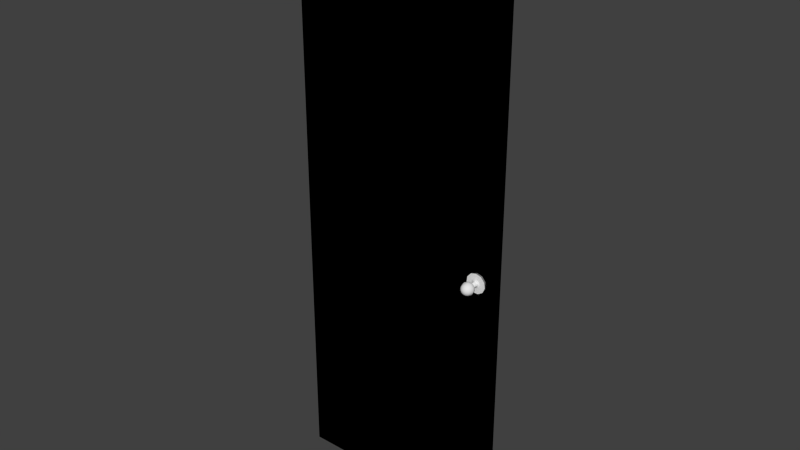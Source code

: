 # Source: Door.blend  (saved by Blender 2.66.1; exported with 4.5.12 LTS)
import bpy
from mathutils import Matrix  # noqa: F401  (used for matrix-valued properties, if any)

bpy.ops.wm.read_factory_settings(use_empty=True)
scene = bpy.context.scene
scene.name = 'Scene'

# ---- collections
col_collection_1 = bpy.data.collections.new('Collection 1'); scene.collection.children.link(col_collection_1)

# ---- materials (node trees are filled in below, after node groups)
mat_metal = bpy.data.materials.new('Metal')
mat_doorwood = bpy.data.materials.new('DoorWood')
mat_doorwood.alpha_threshold = 0.0
mat_doorwood.roughness = 0.5
mat_doorwood.line_color = (0.0, 0.0, 0.0, 1.0)

# ---- material node trees
mat_doorwood.use_nodes = True; mat_doorwood.node_tree.nodes.clear()
_N = mat_doorwood.node_tree.nodes; _L = mat_doorwood.node_tree.links
n0 = _N.new('ShaderNodeOutputMaterial'); n0.name = 'Material Output'; n0.location = (556, 140)
n0.width = 120
n1 = _N.new('ShaderNodeMapping'); n1.name = 'Mapping'; n1.location = (-407, 75)
n1.inputs[3].default_value = (5.0, 5.0, 5.0)
n2 = _N.new('ShaderNodeTexCoord'); n2.name = 'Texture Coordinate'; n2.location = (-707, -114)
n2.width = 150
n3 = _N.new('ShaderNodeGroup'); n3.name = 'Group'; n3.location = (316, 145)
n3.width = 120
n3.node_tree = None
n4 = _N.new('ShaderNodeRGB'); n4.name = 'RGB'; n4.location = (2, 265)
n4.outputs[0].default_value = (0.8191, 0.8191, 0.8191, 1.0)
_L.new(n2.outputs[2], n1.inputs[0])
n0.is_active_output = True

# ---- world
world_world = bpy.data.worlds.new('World'); scene.world = world_world
world_world.color = (0.05088, 0.05088, 0.05088)
world_world.use_sun_shadow = False
world_world.sun_shadow_jitter_overblur = 0.0
world_world.cycles.sampling_method = 'MANUAL'
world_world.cycles.sample_map_resolution = 256

# ---- meshes
me_plane = bpy.data.meshes.new('Plane')
me_plane.from_pydata([(4.657e-10, -0.006198, 0.03469), (0.01875, 0.0452, 0.02918), (1.863e-09, -0.01505, 0.008459), (4.657e-10, -0.006198, 0.01719), (1.863e-09, -0.02438, 0.008459), (1.397e-09, -0.00739, 0.009456), (1.863e-09, -0.02507, 0.005876), (1.863e-09, -0.02739, 0.01094), (7.451e-09, -0.06799, 0.008548), (0.0, -0.04885, 0.02233), (0.0, -0.03611, 0.01956), (3.725e-09, -0.0618, 0.01671), (0.01875, -0.006198, 0.02918), (3.725e-09, 0.1008, 0.01671), (0.004573, -0.01505, 0.007116), (0.009296, -0.006198, 0.01447), (0.004573, -0.02438, 0.007116), (0.005112, -0.00739, 0.007955), (0.003177, -0.02507, 0.004943), (0.005916, -0.02739, 0.009205), (0.004621, -0.06799, 0.007191), (0.01207, -0.04885, 0.01878), (0.01058, -0.03611, 0.01646), (0.009035, -0.0618, 0.01406), (0.03155, -0.006198, 0.01441), (0.0, 0.07511, 0.01956), (0.007694, -0.01505, 0.003514), (0.01564, -0.006198, 0.007143), (0.007694, -0.02438, 0.003514), (0.008601, -0.00739, 0.003928), (0.005345, -0.02507, 0.002441), (0.009953, -0.02739, 0.004546), (0.007776, -0.06799, 0.003551), (0.02031, -0.04885, 0.009274), (0.01779, -0.03611, 0.008126), (0.0152, -0.0618, 0.006943), (0.03434, -0.006198, -0.004937), (0.0, 0.08785, 0.02233), (0.008373, -0.01505, -0.001204), (0.01702, -0.006198, -0.002447), (0.008373, -0.02438, -0.001204), (0.00936, -0.00739, -0.001346), (0.005816, -0.02507, -0.0008362), (0.01083, -0.02739, -0.001557), (0.008461, -0.06799, -0.001217), (0.0221, -0.04885, -0.003177), (0.01936, -0.03611, -0.002784), (0.01654, -0.0618, -0.002378), (0.02622, -0.006198, -0.02272), (7.451e-09, 0.107, 0.008548), (0.006393, -0.01505, -0.005539), (0.013, -0.006198, -0.01126), (0.006393, -0.02438, -0.005539), (0.007146, -0.00739, -0.006192), (0.00444, -0.02507, -0.003848), (0.008269, -0.02739, -0.007166), (0.00646, -0.06799, -0.005598), (0.01687, -0.04885, -0.01462), (0.01478, -0.03611, -0.01281), (0.01263, -0.0618, -0.01094), (0.009773, -0.006198, -0.03328), (1.863e-09, 0.06639, 0.01094), (0.002383, -0.01505, -0.008116), (0.004844, -0.006198, -0.0165), (0.002383, -0.02438, -0.008116), (0.002664, -0.00739, -0.009073), (0.001655, -0.02507, -0.005638), (0.003083, -0.02739, -0.0105), (0.002408, -0.06799, -0.008202), (0.00629, -0.04885, -0.02142), (0.005511, -0.03611, -0.01877), (0.004708, -0.0618, -0.01604), (-0.009773, -0.006198, -0.03328), (1.863e-09, 0.06407, 0.005876), (-0.002383, -0.01505, -0.008116), (-0.004844, -0.006198, -0.0165), (-0.002383, -0.02438, -0.008116), (-0.002664, -0.00739, -0.009073), (-0.001655, -0.02507, -0.005638), (-0.003083, -0.02739, -0.0105), (-0.002408, -0.06799, -0.008202), (-0.00629, -0.04885, -0.02142), (-0.005511, -0.03611, -0.01877), (-0.004708, -0.0618, -0.01604), (-0.02622, -0.006198, -0.02272), (1.397e-09, 0.04639, 0.009456), (-0.006393, -0.01505, -0.005539), (-0.013, -0.006198, -0.01126), (-0.006393, -0.02438, -0.005539), (-0.007146, -0.00739, -0.006192), (-0.00444, -0.02507, -0.003848), (-0.00827, -0.02739, -0.007166), (-0.00646, -0.06799, -0.005598), (-0.01687, -0.04885, -0.01462), (-0.01478, -0.03611, -0.01281), (-0.01263, -0.0618, -0.01094), (1.863e-09, 0.06338, 0.008459), (-0.03434, -0.006198, -0.004937), (4.657e-10, 0.0452, 0.01719), (-0.008373, -0.01505, -0.001204), (-0.01702, -0.006198, -0.002447), (-0.008373, -0.02438, -0.001204), (-0.00936, -0.00739, -0.001346), (-0.005816, -0.02507, -0.0008362), (-0.01083, -0.02739, -0.001557), (-0.008461, -0.06799, -0.001217), (-0.0221, -0.04885, -0.003177), (-0.01936, -0.03611, -0.002784), (-0.01654, -0.0618, -0.002378), (-0.03155, -0.006198, 0.01441), (1.863e-09, 0.05405, 0.008459), (-0.007694, -0.01505, 0.003514), (-0.01564, -0.006198, 0.007143), (-0.007694, -0.02438, 0.003514), (-0.008601, -0.00739, 0.003928), (-0.005345, -0.02507, 0.002441), (-0.009953, -0.02739, 0.004546), (-0.007776, -0.06799, 0.003551), (-0.02031, -0.04885, 0.009274), (-0.01779, -0.03611, 0.008126), (-0.0152, -0.0618, 0.006943), (-0.01875, -0.006198, 0.02918), (4.657e-10, 0.0452, 0.03469), (-0.004573, -0.01505, 0.007116), (-0.009296, -0.006198, 0.01447), (-0.004573, -0.02438, 0.007116), (-0.005112, -0.00739, 0.007955), (-0.003177, -0.02507, 0.004943), (-0.005916, -0.02739, 0.009205), (-0.004621, -0.06799, 0.007191), (-0.01207, -0.04885, 0.01878), (-0.01058, -0.03611, 0.01646), (-0.009035, -0.0618, 0.01406), (7.451e-09, -0.06936, -6.672e-09), (0.004573, 0.05405, 0.007116), (0.009296, 0.0452, 0.01447), (0.004573, 0.06338, 0.007116), (0.005112, 0.04639, 0.007955), (0.003177, 0.06407, 0.004943), (0.005916, 0.06639, 0.009205), (0.004621, 0.107, 0.007191), (0.01207, 0.08785, 0.01878), (0.01058, 0.07511, 0.01646), (0.009035, 0.1008, 0.01406), (0.03155, 0.0452, 0.01441), (0.007694, 0.05405, 0.003514), (0.01564, 0.0452, 0.007143), (0.007694, 0.06338, 0.003514), (0.008601, 0.04639, 0.003928), (0.005345, 0.06407, 0.002441), (0.009953, 0.06639, 0.004546), (0.007776, 0.107, 0.003551), (0.02031, 0.08785, 0.009274), (0.01779, 0.07511, 0.008126), (0.0152, 0.1008, 0.006943), (0.03434, 0.0452, -0.004937), (0.008373, 0.05405, -0.001204), (0.01702, 0.0452, -0.002447), (0.008373, 0.06338, -0.001204), (0.00936, 0.04639, -0.001346), (0.005816, 0.06407, -0.0008362), (0.01083, 0.06639, -0.001557), (0.008461, 0.107, -0.001217), (0.0221, 0.08785, -0.003177), (0.01936, 0.07511, -0.002784), (0.01654, 0.1008, -0.002378), (0.02622, 0.0452, -0.02272), (0.006393, 0.05405, -0.005539), (0.013, 0.0452, -0.01126), (0.006393, 0.06338, -0.005539), (0.007146, 0.04639, -0.006192), (0.00444, 0.06407, -0.003848), (0.008269, 0.06639, -0.007166), (0.00646, 0.107, -0.005598), (0.01687, 0.08785, -0.01462), (0.01478, 0.07511, -0.01281), (0.01263, 0.1008, -0.01094), (0.009773, 0.0452, -0.03328), (0.002383, 0.05405, -0.008116), (0.004844, 0.0452, -0.0165), (0.002383, 0.06338, -0.008116), (0.002664, 0.04639, -0.009073), (0.001655, 0.06407, -0.005638), (0.003083, 0.06639, -0.0105), (0.002408, 0.107, -0.008202), (0.00629, 0.08785, -0.02142), (0.005511, 0.07511, -0.01877), (0.004708, 0.1008, -0.01604), (-0.009773, 0.0452, -0.03328), (-0.002383, 0.05405, -0.008116), (-0.004844, 0.0452, -0.0165), (-0.002383, 0.06338, -0.008116), (-0.002664, 0.04639, -0.009073), (-0.001655, 0.06407, -0.005638), (-0.003083, 0.06639, -0.0105), (-0.002408, 0.107, -0.008202), (-0.00629, 0.08785, -0.02142), (-0.005511, 0.07511, -0.01877), (-0.004708, 0.1008, -0.01604), (-0.02622, 0.0452, -0.02272), (-0.006393, 0.05405, -0.005539), (-0.013, 0.0452, -0.01126), (-0.006393, 0.06338, -0.005539), (-0.007146, 0.04639, -0.006192), (-0.00444, 0.06407, -0.003848), (-0.00827, 0.06639, -0.007166), (-0.00646, 0.107, -0.005598), (-0.01687, 0.08785, -0.01462), (-0.01478, 0.07511, -0.01281), (-0.01263, 0.1008, -0.01094), (-0.03434, 0.0452, -0.004937), (-0.008373, 0.05405, -0.001204), (-0.01702, 0.0452, -0.002447), (-0.008373, 0.06338, -0.001204), (-0.00936, 0.04639, -0.001346), (-0.005816, 0.06407, -0.0008362), (-0.01083, 0.06639, -0.001557), (-0.008461, 0.107, -0.001217), (-0.0221, 0.08785, -0.003177), (-0.01936, 0.07511, -0.002784), (-0.01654, 0.1008, -0.002378), (-0.03155, 0.0452, 0.01441), (-0.007694, 0.05405, 0.003514), (-0.01564, 0.0452, 0.007143), (-0.007694, 0.06338, 0.003514), (-0.008601, 0.04639, 0.003928), (-0.005345, 0.06407, 0.002441), (-0.009953, 0.06639, 0.004546), (-0.007776, 0.107, 0.003551), (-0.02031, 0.08785, 0.009274), (-0.01779, 0.07511, 0.008126), (-0.0152, 0.1008, 0.006943), (-0.01875, 0.0452, 0.02918), (-0.004573, 0.05405, 0.007116), (-0.009296, 0.0452, 0.01447), (-0.004573, 0.06338, 0.007116), (-0.005112, 0.04639, 0.007955), (-0.003177, 0.06407, 0.004943), (-0.005916, 0.06639, 0.009205), (-0.004621, 0.107, 0.007191), (-0.01207, 0.08785, 0.01878), (-0.01058, 0.07511, 0.01646), (-0.009035, 0.1008, 0.01406), (7.451e-09, 0.1084, -6.672e-09)], [], [(0, 3, 15, 12), (10, 9, 21, 22), (5, 17, 15, 3), (11, 23, 21, 9), (5, 2, 14, 17), (6, 18, 16, 4), (145, 147, 158, 156), (7, 19, 18, 6), (2, 4, 16, 14), (10, 22, 19, 7), (11, 8, 20, 23), (23, 20, 32, 35), (12, 15, 27, 24), (22, 21, 33, 34), (17, 29, 27, 15), (23, 35, 33, 21), (17, 14, 26, 29), (18, 30, 28, 16), (150, 161, 160, 149), (19, 31, 30, 18), (14, 16, 28, 26), (22, 34, 31, 19), (142, 153, 150, 139), (31, 43, 42, 30), (26, 28, 40, 38), (34, 46, 43, 31), (35, 32, 44, 47), (24, 27, 39, 36), (34, 33, 45, 46), (29, 41, 39, 27), (35, 47, 45, 33), (29, 26, 38, 41), (30, 42, 40, 28), (46, 45, 57, 58), (41, 53, 51, 39), (47, 59, 57, 45), (41, 38, 50, 53), (42, 54, 52, 40), (134, 136, 147, 145), (43, 55, 54, 42), (38, 40, 52, 50), (46, 58, 55, 43), (47, 44, 56, 59), (36, 39, 51, 48), (58, 70, 67, 55), (59, 56, 68, 71), (48, 51, 63, 60), (58, 57, 69, 70), (53, 65, 63, 51), (59, 71, 69, 57), (53, 50, 62, 65), (54, 66, 64, 52), (139, 150, 149, 138), (55, 67, 66, 54), (50, 52, 64, 62), (66, 78, 76, 64), (138, 149, 147, 136), (67, 79, 78, 66), (62, 64, 76, 74), (70, 82, 79, 67), (71, 68, 80, 83), (60, 63, 75, 72), (70, 69, 81, 82), (65, 77, 75, 63), (71, 83, 81, 69), (65, 62, 74, 77), (72, 75, 87, 84), (82, 81, 93, 94), (77, 89, 87, 75), (83, 95, 93, 81), (77, 74, 86, 89), (78, 90, 88, 76), (137, 134, 145, 148), (79, 91, 90, 78), (74, 76, 88, 86), (82, 94, 91, 79), (83, 80, 92, 95), (91, 104, 103, 90), (86, 88, 101, 99), (94, 107, 104, 91), (95, 92, 105, 108), (84, 87, 100, 97), (94, 93, 106, 107), (89, 102, 100, 87), (95, 108, 106, 93), (89, 86, 99, 102), (90, 103, 101, 88), (143, 154, 152, 141), (108, 120, 118, 106), (102, 99, 111, 114), (103, 115, 113, 101), (137, 148, 146, 135), (104, 116, 115, 103), (99, 101, 113, 111), (107, 119, 116, 104), (108, 105, 117, 120), (97, 100, 112, 109), (107, 106, 118, 119), (102, 114, 112, 100), (120, 117, 129, 132), (109, 112, 124, 121), (119, 118, 130, 131), (114, 126, 124, 112), (120, 132, 130, 118), (114, 111, 123, 126), (115, 127, 125, 113), (142, 141, 152, 153), (116, 128, 127, 115), (111, 113, 125, 123), (119, 131, 128, 116), (1, 135, 146, 144), (8, 133, 20), (143, 140, 151, 154), (20, 133, 32), (32, 133, 44), (13, 49, 140, 143), (25, 142, 139, 61), (44, 133, 56), (56, 133, 68), (110, 96, 136, 134), (61, 139, 138, 73), (68, 133, 80), (73, 138, 136, 96), (80, 133, 92), (92, 133, 105), (85, 110, 134, 137), (13, 143, 141, 37), (105, 133, 117), (85, 137, 135, 98), (117, 133, 129), (127, 6, 4, 125), (25, 37, 141, 142), (128, 7, 6, 127), (123, 125, 4, 2), (131, 10, 7, 128), (129, 133, 8), (132, 129, 8, 11), (121, 124, 3, 0), (131, 130, 9, 10), (126, 5, 3, 124), (132, 11, 9, 130), (126, 123, 2, 5), (122, 98, 135, 1), (153, 164, 161, 150), (154, 151, 162, 165), (144, 146, 157, 155), (153, 152, 163, 164), (148, 159, 157, 146), (154, 165, 163, 152), (148, 145, 156, 159), (149, 160, 158, 147), (164, 163, 174, 175), (159, 170, 168, 157), (165, 176, 174, 163), (159, 156, 167, 170), (160, 171, 169, 158), (161, 172, 171, 160), (156, 158, 169, 167), (164, 175, 172, 161), (165, 162, 173, 176), (155, 157, 168, 166), (175, 186, 183, 172), (176, 173, 184, 187), (166, 168, 179, 177), (175, 174, 185, 186), (170, 181, 179, 168), (176, 187, 185, 174), (170, 167, 178, 181), (171, 182, 180, 169), (172, 183, 182, 171), (167, 169, 180, 178), (182, 193, 191, 180), (183, 194, 193, 182), (178, 180, 191, 189), (186, 197, 194, 183), (187, 184, 195, 198), (177, 179, 190, 188), (186, 185, 196, 197), (181, 192, 190, 179), (187, 198, 196, 185), (181, 178, 189, 192), (188, 190, 201, 199), (197, 196, 207, 208), (192, 203, 201, 190), (198, 209, 207, 196), (192, 189, 200, 203), (193, 204, 202, 191), (194, 205, 204, 193), (189, 191, 202, 200), (197, 208, 205, 194), (198, 195, 206, 209), (205, 216, 215, 204), (200, 202, 213, 211), (208, 219, 216, 205), (209, 206, 217, 220), (199, 201, 212, 210), (208, 207, 218, 219), (203, 214, 212, 201), (209, 220, 218, 207), (203, 200, 211, 214), (204, 215, 213, 202), (220, 231, 229, 218), (214, 211, 222, 225), (215, 226, 224, 213), (216, 227, 226, 215), (211, 213, 224, 222), (219, 230, 227, 216), (220, 217, 228, 231), (210, 212, 223, 221), (219, 218, 229, 230), (214, 225, 223, 212), (231, 228, 239, 242), (221, 223, 234, 232), (230, 229, 240, 241), (225, 236, 234, 223), (231, 242, 240, 229), (225, 222, 233, 236), (226, 237, 235, 224), (227, 238, 237, 226), (222, 224, 235, 233), (230, 241, 238, 227), (49, 243, 140), (140, 243, 151), (151, 243, 162), (162, 243, 173), (173, 243, 184), (184, 243, 195), (195, 243, 206), (206, 243, 217), (217, 243, 228), (228, 243, 239), (237, 73, 96, 235), (238, 61, 73, 237), (233, 235, 96, 110), (241, 25, 61, 238), (239, 243, 49), (242, 239, 49, 13), (232, 234, 98, 122), (241, 240, 37, 25), (236, 85, 98, 234), (242, 13, 37, 240), (236, 233, 110, 85), (122, 0, 121, 232), (232, 121, 109, 221), (221, 109, 97, 210), (1, 12, 0, 122), (166, 48, 36, 155), (177, 60, 48, 166), (188, 72, 60, 177), (155, 36, 24, 144), (144, 24, 12, 1), (210, 97, 84, 199), (199, 84, 72, 188)])
me_plane.polygons.foreach_set('use_smooth', [0, 1, 1, 1, 1, 1, 1, 1, 1, 1, 1, 1, 0, 1, 1, 1, 1, 1, 1, 1, 1, 1, 1, 1, 1, 1, 1, 0, 1, 1, 1, 1, 1, 1, 1, 1, 1, 1, 1, 1, 1, 1, 1, 0, 1, 1, 0, 1, 1, 1, 1, 1, 1, 1, 1, 1, 1, 1, 1, 1, 1, 0, 1, 1, 1, 1, 0, 1, 1, 1, 1, 1, 1, 1, 1, 1, 1, 1, 1, 1, 1, 0, 1, 1, 1, 1, 1, 1, 1, 1, 1, 1, 1, 1, 1, 1, 0, 1, 1, 1, 0, 1, 1, 1, 1, 1, 1, 1, 1, 1, 0, 1, 1, 1, 1, 1, 1, 1, 1, 1, 1, 1, 1, 1, 1, 1, 1, 1, 1, 1, 1, 1, 1, 1, 1, 1, 1, 0, 1, 1, 1, 1, 0, 1, 1, 0, 1, 1, 1, 1, 1, 1, 1, 1, 1, 1, 1, 1, 1, 1, 0, 1, 1, 0, 1, 1, 1, 1, 1, 1, 1, 1, 1, 1, 1, 1, 0, 1, 1, 1, 1, 0, 1, 1, 1, 1, 1, 1, 1, 1, 1, 1, 1, 1, 1, 0, 1, 1, 1, 1, 1, 1, 1, 1, 1, 1, 1, 1, 0, 1, 1, 1, 0, 1, 1, 1, 1, 1, 1, 1, 1, 1, 1, 1, 1, 1, 1, 1, 1, 1, 1, 1, 1, 1, 1, 1, 1, 0, 1, 1, 1, 1, 1, 1, 1, 1, 1, 1, 1, 1, 1, 1, 1])
me_plane.materials.append(mat_metal)
me_plane.use_remesh_preserve_volume = False
me_plane.use_remesh_preserve_attributes = False
me_plane.use_mirror_vertex_groups = False
me_plane.update()
me_cube = bpy.data.meshes.new('Cube')
me_cube.from_pydata([(0.76, 0.0, 0.0), (0.0, 0.0, 0.0), (0.76, 0.0, 2.03), (0.0, 0.0, 2.03), (0.76, 0.0, 0.2), (0.76, 0.0, 0.82), (0.76, 0.0, 1.03), (0.76, 0.0, 1.95), (0.0, 0.0, 0.2), (0.0, 0.0, 0.82), (0.0, 0.0, 1.03), (0.0, 0.0, 1.95), (0.65, 0.0, 0.0), (0.43, 0.0, 0.0), (0.33, 0.0, 0.0), (0.11, 0.0, 0.0), (0.65, 0.0, 2.03), (0.43, 0.0, 2.03), (0.33, 0.0, 2.03), (0.11, 0.0, 2.03), (0.65, 0.0, 0.2), (0.11, 0.003377, 0.82), (0.65, 0.0, 0.82), (0.43, 0.0, 0.82), (0.65, 0.0, 1.03), (0.43, 0.0, 1.03), (0.33, 0.0, 1.03), (0.11, 0.0, 1.03), (0.65, 0.0, 1.95), (0.43, 0.0, 1.95), (0.33, 0.0, 1.95), (0.11, 0.0, 1.95), (0.11, 0.003377, 0.2), (0.33, 0.003377, 0.2), (0.65, 0.003377, 0.82), (0.11, 0.0, 0.2), (0.65, 0.007039, 1.03), (0.43, 0.007039, 1.03), (0.33, 0.007039, 1.03), (0.33, 0.003377, 0.82), (0.65, 0.007039, 1.95), (0.43, 0.007039, 1.95), (0.11, 0.0, 0.82), (0.43, 0.0, 0.2), (0.6437, 0.01097, 1.036), (0.4363, 0.01097, 1.036), (0.6437, 0.01097, 1.944), (0.4363, 0.01097, 1.944), (0.4363, 0.007039, 1.944), (0.6437, 0.007039, 1.944), (0.4363, 0.007039, 1.036), (0.6437, 0.007039, 1.036), (0.6403, 0.01097, 1.04), (0.4397, 0.01097, 1.04), (0.6403, 0.01097, 1.94), (0.4397, 0.01097, 1.94), (0.6332, 0.01545, 1.05), (0.4468, 0.01545, 1.05), (0.6332, 0.01545, 1.93), (0.4468, 0.01545, 1.93), (0.6236, 0.007238, 1.06), (0.4564, 0.007238, 1.06), (0.6236, 0.007238, 1.92), (0.4564, 0.007238, 1.92), (0.6236, 0.003254, 1.06), (0.4564, 0.003254, 1.06), (0.6236, 0.003254, 1.92), (0.4564, 0.003254, 1.92), (0.33, 0.0, 0.82), (0.11, 0.007039, 1.03), (0.33, 0.007039, 1.95), (0.11, 0.007039, 1.95), (0.3237, 0.01097, 1.036), (0.1163, 0.01097, 1.036), (0.3237, 0.01097, 1.944), (0.1163, 0.01097, 1.944), (0.1163, 0.007039, 1.944), (0.3237, 0.007039, 1.944), (0.1163, 0.007039, 1.036), (0.3237, 0.007039, 1.036), (0.3203, 0.01097, 1.04), (0.1197, 0.01097, 1.04), (0.3203, 0.01097, 1.94), (0.1197, 0.01097, 1.94), (0.3132, 0.01545, 1.05), (0.1268, 0.01545, 1.05), (0.3132, 0.01545, 1.93), (0.1268, 0.01545, 1.93), (0.3036, 0.007238, 1.06), (0.1364, 0.007238, 1.06), (0.3036, 0.007238, 1.92), (0.1364, 0.007238, 1.92), (0.3036, 0.003254, 1.06), (0.1364, 0.003254, 1.06), (0.3036, 0.003254, 1.92), (0.1364, 0.003254, 1.92), (0.65, 0.003377, 0.2), (0.43, 0.003377, 0.2), (0.33, 0.0, 0.2), (0.43, 0.003377, 0.82), (0.6437, 0.01097, 0.2061), (0.4363, 0.01097, 0.2061), (0.6437, 0.01097, 0.8139), (0.4363, 0.01097, 0.8139), (0.4363, 0.007039, 0.8139), (0.6437, 0.007039, 0.8139), (0.4363, 0.007039, 0.2061), (0.6437, 0.007039, 0.2061), (0.6403, 0.01097, 0.2101), (0.4397, 0.01097, 0.2101), (0.6403, 0.01097, 0.8099), (0.4397, 0.01097, 0.8099), (0.6332, 0.01545, 0.2196), (0.4468, 0.01545, 0.2196), (0.6332, 0.01545, 0.8004), (0.4468, 0.01545, 0.8004), (0.6236, 0.007238, 0.2298), (0.4564, 0.007238, 0.2298), (0.6236, 0.007238, 0.7903), (0.4564, 0.007238, 0.7903), (0.6236, 0.003254, 0.2298), (0.4564, 0.003254, 0.2298), (0.6236, 0.003254, 0.7903), (0.4564, 0.003254, 0.7903), (0.3237, 0.01097, 0.2061), (0.1163, 0.01097, 0.2061), (0.3237, 0.01097, 0.8139), (0.1163, 0.01097, 0.8139), (0.1163, 0.007039, 0.8139), (0.3237, 0.007039, 0.8139), (0.1163, 0.007039, 0.2061), (0.3237, 0.007039, 0.2061), (0.3203, 0.01097, 0.2101), (0.1197, 0.01097, 0.2101), (0.3203, 0.01097, 0.8099), (0.1197, 0.01097, 0.8099), (0.3132, 0.01545, 0.2196), (0.1268, 0.01545, 0.2196), (0.3132, 0.01545, 0.8004), (0.1268, 0.01545, 0.8004), (0.3036, 0.007238, 0.2298), (0.1364, 0.007238, 0.2298), (0.3036, 0.007238, 0.7903), (0.1364, 0.007238, 0.7903), (0.3036, 0.003254, 0.2298), (0.1364, 0.003254, 0.2298), (0.3036, 0.003254, 0.7903), (0.1364, 0.003254, 0.7903), (0.76, 0.04, 0.0), (0.0, 0.04, 0.0), (0.76, 0.04, 2.03), (0.0, 0.04, 2.03), (0.76, 0.04, 0.2), (0.76, 0.04, 0.82), (0.76, 0.04, 1.03), (0.76, 0.04, 1.95), (0.0, 0.04, 0.2), (0.0, 0.04, 0.82), (0.0, 0.04, 1.03), (0.0, 0.04, 1.95), (0.65, 0.04, 0.0), (0.43, 0.04, 0.0), (0.33, 0.04, 0.0), (0.11, 0.04, 0.0), (0.65, 0.04, 2.03), (0.43, 0.04, 2.03), (0.33, 0.04, 2.03), (0.11, 0.04, 2.03), (0.65, 0.04, 0.2), (0.11, 0.03662, 0.82), (0.65, 0.04, 0.82), (0.43, 0.04, 0.82), (0.65, 0.04, 1.03), (0.43, 0.04, 1.03), (0.33, 0.04, 1.03), (0.11, 0.04, 1.03), (0.65, 0.04, 1.95), (0.43, 0.04, 1.95), (0.33, 0.04, 1.95), (0.11, 0.04, 1.95), (0.11, 0.03662, 0.2), (0.33, 0.03662, 0.2), (0.65, 0.03662, 0.82), (0.11, 0.04, 0.2), (0.65, 0.03296, 1.03), (0.43, 0.03296, 1.03), (0.33, 0.03296, 1.03), (0.33, 0.03662, 0.82), (0.65, 0.03296, 1.95), (0.43, 0.03296, 1.95), (0.11, 0.04, 0.82), (0.43, 0.04, 0.2), (0.6437, 0.02903, 1.036), (0.4363, 0.02903, 1.036), (0.6437, 0.02903, 1.944), (0.4363, 0.02903, 1.944), (0.4363, 0.03296, 1.944), (0.6437, 0.03296, 1.944), (0.4363, 0.03296, 1.036), (0.6437, 0.03296, 1.036), (0.6403, 0.02903, 1.04), (0.4397, 0.02903, 1.04), (0.6403, 0.02903, 1.94), (0.4397, 0.02903, 1.94), (0.6332, 0.02455, 1.05), (0.4468, 0.02455, 1.05), (0.6332, 0.02455, 1.93), (0.4468, 0.02455, 1.93), (0.6236, 0.03276, 1.06), (0.4564, 0.03276, 1.06), (0.6236, 0.03276, 1.92), (0.4564, 0.03276, 1.92), (0.6236, 0.03675, 1.06), (0.4564, 0.03675, 1.06), (0.6236, 0.03675, 1.92), (0.4564, 0.03675, 1.92), (0.33, 0.04, 0.82), (0.11, 0.03296, 1.03), (0.33, 0.03296, 1.95), (0.11, 0.03296, 1.95), (0.3237, 0.02903, 1.036), (0.1163, 0.02903, 1.036), (0.3237, 0.02903, 1.944), (0.1163, 0.02903, 1.944), (0.1163, 0.03296, 1.944), (0.3237, 0.03296, 1.944), (0.1163, 0.03296, 1.036), (0.3237, 0.03296, 1.036), (0.3203, 0.02903, 1.04), (0.1197, 0.02903, 1.04), (0.3203, 0.02903, 1.94), (0.1197, 0.02903, 1.94), (0.3132, 0.02455, 1.05), (0.1268, 0.02455, 1.05), (0.3132, 0.02455, 1.93), (0.1268, 0.02455, 1.93), (0.3036, 0.03276, 1.06), (0.1364, 0.03276, 1.06), (0.3036, 0.03276, 1.92), (0.1364, 0.03276, 1.92), (0.3036, 0.03675, 1.06), (0.1364, 0.03675, 1.06), (0.3036, 0.03675, 1.92), (0.1364, 0.03675, 1.92), (0.65, 0.03662, 0.2), (0.43, 0.03662, 0.2), (0.33, 0.04, 0.2), (0.43, 0.03662, 0.82), (0.6437, 0.02903, 0.2061), (0.4363, 0.02903, 0.2061), (0.6437, 0.02903, 0.8139), (0.4363, 0.02903, 0.8139), (0.4363, 0.03296, 0.8139), (0.6437, 0.03296, 0.8139), (0.4363, 0.03296, 0.2061), (0.6437, 0.03296, 0.2061), (0.6403, 0.02903, 0.2101), (0.4397, 0.02903, 0.2101), (0.6403, 0.02903, 0.8099), (0.4397, 0.02903, 0.8099), (0.6332, 0.02455, 0.2196), (0.4468, 0.02455, 0.2196), (0.6332, 0.02455, 0.8004), (0.4468, 0.02455, 0.8004), (0.6236, 0.03276, 0.2298), (0.4564, 0.03276, 0.2298), (0.6236, 0.03276, 0.7903), (0.4564, 0.03276, 0.7903), (0.6236, 0.03675, 0.2298), (0.4564, 0.03675, 0.2298), (0.6236, 0.03675, 0.7903), (0.4564, 0.03675, 0.7903), (0.3237, 0.02903, 0.2061), (0.1163, 0.02903, 0.2061), (0.3237, 0.02903, 0.8139), (0.1163, 0.02903, 0.8139), (0.1163, 0.03296, 0.8139), (0.3237, 0.03296, 0.8139), (0.1163, 0.03296, 0.2061), (0.3237, 0.03296, 0.2061), (0.3203, 0.02903, 0.2101), (0.1197, 0.02903, 0.2101), (0.3203, 0.02903, 0.8099), (0.1197, 0.02903, 0.8099), (0.3132, 0.02455, 0.2196), (0.1268, 0.02455, 0.2196), (0.3132, 0.02455, 0.8004), (0.1268, 0.02455, 0.8004), (0.3036, 0.03276, 0.2298), (0.1364, 0.03276, 0.2298), (0.3036, 0.03276, 0.7903), (0.1364, 0.03276, 0.7903), (0.3036, 0.03675, 0.2298), (0.1364, 0.03675, 0.2298), (0.3036, 0.03675, 0.7903), (0.1364, 0.03675, 0.7903)], [], [(31, 19, 3, 11), (27, 31, 11, 10), (7, 2, 16, 28), (28, 16, 17, 29), (29, 17, 18, 30), (30, 18, 19, 31), (0, 4, 20, 12), (133, 132, 136, 137), (135, 133, 137, 139), (4, 5, 22, 20), (132, 134, 138, 136), (124, 126, 134, 132), (104, 106, 101, 103), (5, 6, 24, 22), (22, 24, 25, 23), (6, 7, 28, 24), (107, 105, 102, 100), (25, 29, 30, 26), (105, 104, 103, 102), (28, 29, 41, 40), (126, 127, 135, 134), (125, 124, 132, 133), (127, 125, 133, 135), (21, 32, 130, 128), (25, 24, 36, 37), (24, 28, 40, 36), (29, 25, 37, 41), (49, 48, 47, 46), (51, 49, 46, 44), (48, 50, 45, 47), (50, 51, 44, 45), (40, 41, 48, 49), (36, 40, 49, 51), (37, 36, 51, 50), (41, 37, 50, 48), (47, 45, 53, 55), (45, 44, 52, 53), (46, 47, 55, 54), (44, 46, 54, 52), (52, 54, 58, 56), (55, 53, 57, 59), (53, 52, 56, 57), (54, 55, 59, 58), (58, 59, 63, 62), (56, 58, 62, 60), (59, 57, 61, 63), (57, 56, 60, 61), (61, 60, 64, 65), (62, 63, 67, 66), (60, 62, 66, 64), (63, 61, 65, 67), (67, 65, 64, 66), (77, 76, 75, 74), (79, 77, 74, 72), (76, 78, 73, 75), (78, 79, 72, 73), (70, 71, 76, 77), (130, 131, 124, 125), (129, 128, 127, 126), (71, 69, 78, 76), (75, 73, 81, 83), (73, 72, 80, 81), (74, 75, 83, 82), (72, 74, 82, 80), (80, 82, 86, 84), (83, 81, 85, 87), (81, 80, 84, 85), (82, 83, 87, 86), (86, 87, 91, 90), (84, 86, 90, 88), (87, 85, 89, 91), (85, 84, 88, 89), (89, 88, 92, 93), (90, 91, 95, 94), (88, 90, 94, 92), (91, 89, 93, 95), (95, 93, 92, 94), (26, 30, 70, 38), (27, 26, 38, 69), (31, 27, 69, 71), (30, 29, 41, 70), (30, 31, 71, 70), (38, 70, 77, 79), (69, 38, 79, 78), (106, 107, 100, 101), (131, 129, 126, 124), (128, 130, 125, 127), (97, 96, 107, 106), (99, 97, 106, 104), (103, 101, 109, 111), (101, 100, 108, 109), (102, 103, 111, 110), (100, 102, 110, 108), (108, 110, 114, 112), (111, 109, 113, 115), (109, 108, 112, 113), (110, 111, 115, 114), (114, 115, 119, 118), (112, 114, 118, 116), (115, 113, 117, 119), (113, 112, 116, 117), (117, 116, 120, 121), (118, 119, 123, 122), (116, 118, 122, 120), (119, 117, 121, 123), (123, 121, 120, 122), (12, 20, 43, 13), (22, 23, 99, 34), (43, 20, 96, 97), (20, 22, 34, 96), (23, 43, 97, 99), (34, 99, 104, 105), (96, 34, 105, 107), (134, 135, 139, 138), (138, 139, 143, 142), (136, 138, 142, 140), (139, 137, 141, 143), (137, 136, 140, 141), (141, 140, 144, 145), (142, 143, 147, 146), (140, 142, 146, 144), (143, 141, 145, 147), (147, 145, 144, 146), (68, 42, 21, 39), (42, 35, 32, 21), (39, 21, 128, 129), (15, 35, 8, 1), (35, 42, 9, 8), (42, 27, 10, 9), (14, 98, 35, 15), (23, 25, 26, 68), (68, 26, 27, 42), (32, 33, 131, 130), (35, 98, 33, 32), (98, 68, 39, 33), (13, 43, 98, 14), (43, 23, 68, 98), (33, 39, 129, 131), (179, 167, 151, 159), (175, 179, 159, 158), (7, 155, 154, 6), (155, 150, 164, 176), (176, 164, 165, 177), (177, 165, 166, 178), (178, 166, 167, 179), (148, 152, 168, 160), (281, 280, 284, 285), (283, 281, 285, 287), (152, 153, 170, 168), (280, 282, 286, 284), (272, 274, 282, 280), (252, 254, 249, 251), (153, 154, 172, 170), (170, 172, 173, 171), (154, 155, 176, 172), (255, 253, 250, 248), (173, 177, 178, 174), (253, 252, 251, 250), (176, 177, 189, 188), (274, 275, 283, 282), (273, 272, 280, 281), (275, 273, 281, 283), (169, 180, 278, 276), (173, 172, 184, 185), (172, 176, 188, 184), (177, 173, 185, 189), (197, 196, 195, 194), (199, 197, 194, 192), (196, 198, 193, 195), (198, 199, 192, 193), (188, 189, 196, 197), (184, 188, 197, 199), (185, 184, 199, 198), (189, 185, 198, 196), (195, 193, 201, 203), (193, 192, 200, 201), (194, 195, 203, 202), (192, 194, 202, 200), (200, 202, 206, 204), (203, 201, 205, 207), (201, 200, 204, 205), (202, 203, 207, 206), (206, 207, 211, 210), (204, 206, 210, 208), (207, 205, 209, 211), (205, 204, 208, 209), (209, 208, 212, 213), (210, 211, 215, 214), (208, 210, 214, 212), (211, 209, 213, 215), (215, 213, 212, 214), (225, 224, 223, 222), (227, 225, 222, 220), (224, 226, 221, 223), (226, 227, 220, 221), (218, 219, 224, 225), (278, 279, 272, 273), (277, 276, 275, 274), (219, 217, 226, 224), (223, 221, 229, 231), (221, 220, 228, 229), (222, 223, 231, 230), (220, 222, 230, 228), (228, 230, 234, 232), (231, 229, 233, 235), (229, 228, 232, 233), (230, 231, 235, 234), (234, 235, 239, 238), (232, 234, 238, 236), (235, 233, 237, 239), (233, 232, 236, 237), (237, 236, 240, 241), (238, 239, 243, 242), (236, 238, 242, 240), (239, 237, 241, 243), (243, 241, 240, 242), (174, 178, 218, 186), (175, 174, 186, 217), (179, 175, 217, 219), (178, 177, 189, 218), (178, 179, 219, 218), (186, 218, 225, 227), (217, 186, 227, 226), (254, 255, 248, 249), (279, 277, 274, 272), (276, 278, 273, 275), (245, 244, 255, 254), (247, 245, 254, 252), (251, 249, 257, 259), (249, 248, 256, 257), (250, 251, 259, 258), (248, 250, 258, 256), (256, 258, 262, 260), (259, 257, 261, 263), (257, 256, 260, 261), (258, 259, 263, 262), (262, 263, 267, 266), (260, 262, 266, 264), (263, 261, 265, 267), (261, 260, 264, 265), (265, 264, 268, 269), (266, 267, 271, 270), (264, 266, 270, 268), (267, 265, 269, 271), (271, 269, 268, 270), (160, 168, 191, 161), (170, 171, 247, 182), (191, 168, 244, 245), (168, 170, 182, 244), (171, 191, 245, 247), (182, 247, 252, 253), (244, 182, 253, 255), (282, 283, 287, 286), (286, 287, 291, 290), (284, 286, 290, 288), (287, 285, 289, 291), (285, 284, 288, 289), (289, 288, 292, 293), (290, 291, 295, 294), (288, 290, 294, 292), (291, 289, 293, 295), (295, 293, 292, 294), (216, 190, 169, 187), (190, 183, 180, 169), (187, 169, 276, 277), (163, 183, 156, 149), (183, 190, 157, 156), (190, 175, 158, 157), (162, 246, 183, 163), (171, 173, 174, 216), (216, 174, 175, 190), (180, 181, 279, 278), (183, 246, 181, 180), (246, 216, 187, 181), (161, 191, 246, 162), (191, 171, 216, 246), (181, 187, 277, 279), (6, 154, 153, 5), (9, 8, 156, 157), (5, 153, 152, 4), (4, 152, 148, 0), (160, 12, 0, 148), (161, 13, 12, 160), (162, 14, 13, 161), (11, 159, 151, 3), (167, 19, 3, 151), (10, 9, 157, 158), (19, 167, 166, 18), (11, 10, 158, 159), (163, 15, 14, 162), (15, 163, 149, 1), (156, 8, 1, 149), (18, 166, 165, 17), (17, 165, 164, 16), (16, 164, 150, 2), (155, 7, 2, 150)])
me_cube.materials.append(mat_doorwood)
me_cube.use_remesh_preserve_volume = False
me_cube.use_remesh_preserve_attributes = False
me_cube.use_mirror_vertex_groups = False
me_cube.update()

# ---- objects
ob_doorknob = bpy.data.objects.new('DoorKnob', me_plane)
ob_doorbody = bpy.data.objects.new('DoorBody', me_cube)

# ---- transforms, parenting, visibility, modifiers, constraints
ob_doorknob.location = (0.7, 0.0, 0.93)
ob_doorknob.lineart.crease_threshold = 0.0
ob_doorbody.location = (0.0, 0.0, 0.0)
ob_doorbody.lock_rotations_4d = False
ob_doorbody.empty_display_type = 'ARROWS'
ob_doorbody.lineart.crease_threshold = 0.0

# ---- collection membership
col_collection_1.objects.link(ob_doorknob)
col_collection_1.objects.link(ob_doorbody)

# ---- scene / render settings (as saved in the file)
scene.frame_start = 1; scene.frame_end = 250; scene.frame_set(1)
scene.render.engine = 'CYCLES'
scene.render.image_settings.color_mode = 'RGB'
scene.render.image_settings.compression = 90
scene.render.resolution_percentage = 50
scene.render.dither_intensity = 0.0
scene.render.bake_margin = 2
scene.cycles.use_denoising = False
scene.cycles.samples = 10
scene.cycles.sampling_pattern = 'TABULATED_SOBOL'
scene.cycles.light_sampling_threshold = 0.0
scene.cycles.use_adaptive_sampling = False
scene.cycles.use_light_tree = False
scene.cycles.blur_glossy = 0.0
scene.cycles.volume_bounces = 1
scene.cycles.pixel_filter_type = 'GAUSSIAN'
scene.cycles.sample_clamp_indirect = 0.0
scene.view_settings.view_transform = 'Standard'
bpy.context.view_layer.update()

# ---- added for rendering (the .blend has no active camera and no usable light): camera, sun
cam_auto = bpy.data.cameras.new('AutoCamera')
cam_auto.lens = 50.0
cam_auto.sensor_width = 36.0
cam_auto.clip_end = 1000.0
ob_auto_camera = bpy.data.objects.new('AutoCamera', cam_auto)
scene.collection.objects.link(ob_auto_camera)
ob_auto_camera.location = (2.39225, -2.3952, 2.6248)
ob_auto_camera.rotation_euler = (1.09748, -7.21219e-08, 0.694738)
scene.camera = ob_auto_camera
light_auto_sun = bpy.data.lights.new('AutoSun', 'SUN')
light_auto_sun.energy = 3.0
light_auto_sun.angle = 0.0523599
ob_auto_sun = bpy.data.objects.new('AutoSun', light_auto_sun)
scene.collection.objects.link(ob_auto_sun)
ob_auto_sun.rotation_euler = (0.872665, 0.174533, 0.523599)
bpy.context.view_layer.update()
